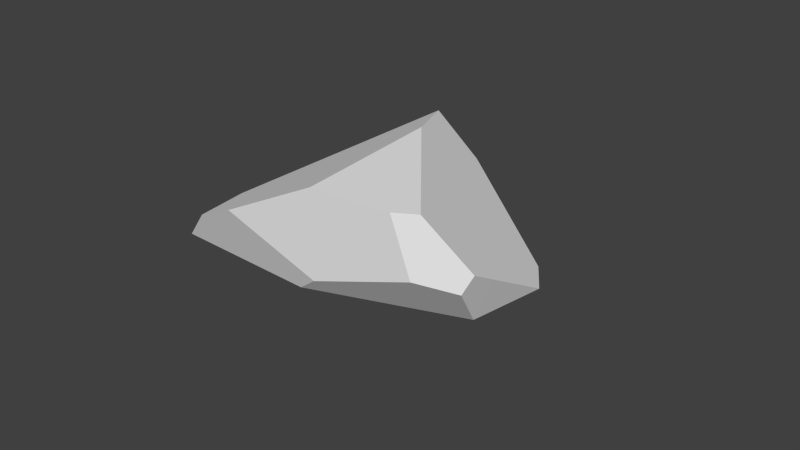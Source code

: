# Source: simple_rock_0.blend  (saved by Blender 2.75.0; exported with 4.5.12 LTS)
import bpy
from mathutils import Matrix  # noqa: F401  (used for matrix-valued properties, if any)

bpy.ops.wm.read_factory_settings(use_empty=True)
scene = bpy.context.scene
scene.name = 'Scene'

# ---- collections
col_collection_1 = bpy.data.collections.new('Collection 1'); scene.collection.children.link(col_collection_1)

# ---- materials (node trees are filled in below, after node groups)
mat_material = bpy.data.materials.new('Material')
mat_material.alpha_threshold = 0.0
mat_material.use_transparent_shadow = False
mat_material.roughness = 0.5
mat_material.line_color = (0.0, 0.0, 0.0, 1.0)

# ---- material node trees

# ---- world
world_world = bpy.data.worlds.new('World'); scene.world = world_world
world_world.color = (0.05088, 0.05088, 0.05088)
world_world.use_sun_shadow = False
world_world.sun_shadow_jitter_overblur = 0.0
world_world.cycles.sampling_method = 'MANUAL'
world_world.cycles.sample_map_resolution = 256

# ---- meshes
me_mesh_014 = bpy.data.meshes.new('Mesh.014')
me_mesh_014.from_pydata([(0.1503, -1.366, 0.09645), (0.9174, -0.9498, 1.259), (0.4043, -0.8484, 1.513), (-0.692, -1.045, 0.9331), (-1.246, -1.504, -0.3348), (0.1698, -0.8027, 1.628), (0.3687, -0.6352, 1.764), (-0.6197, 0.9319, 0.5741), (0.4076, -0.6026, 1.791), (-0.7934, 1.752, -0.08523), (-0.7915, 1.752, -0.08044), (-1.527, -1.545, -1.031), (-0.727, 1.752, -0.08087), (-0.7969, 1.752, -0.09412), (-1.527, -0.8176, -1.23), (0.4528, -0.5966, 1.786), (1.309, -0.4808, 1.684), (1.486, -0.1402, 1.41), (-1.527, -1.396, -1.646), (1.919, 0.7007, 0.7329), (1.708, 1.112, 0.4065), (0.05624, 1.752, -0.08848), (-1.527, -1.513, -1.731), (0.5191, 1.752, -0.8925), (-0.5183, 1.752, -0.3662), (0.2458, 1.722, -1.134), (0.1612, 1.752, -1.03), (0.2595, 1.747, -1.13), (0.3636, 1.752, -1.036), (1.391, -0.6517, 1.468), (1.705, -0.3959, 0.886), (0.07958, -1.381, -0.2963), (-1.527, -1.559, -1.716), (0.1503, -1.366, 0.09645), (0.9174, -0.9498, 1.259), (0.4043, -0.8484, 1.513), (0.4076, -0.6026, 1.791), (0.4528, -0.5966, 1.786), (-1.246, -1.504, -0.3348), (0.1698, -0.8027, 1.628), (0.3687, -0.6352, 1.764), (-0.7915, 1.752, -0.08044), (-0.7934, 1.752, -0.08523), (-1.527, -1.545, -1.031), (-0.727, 1.752, -0.08087), (-0.7969, 1.752, -0.09412), (-1.527, -0.8176, -1.23), (0.05624, 1.752, -0.08848), (1.309, -0.4808, 1.684), (1.486, -0.1402, 1.41), (-0.5183, 1.752, -0.3662), (-1.527, -1.396, -1.646), (1.919, 0.7007, 0.7329), (1.708, 1.112, 0.4065), (-1.527, -1.513, -1.731), (-1.527, -1.513, -1.731), (0.5191, 1.752, -0.8925), (0.2458, 1.722, -1.134), (0.2595, 1.747, -1.13), (0.1612, 1.752, -1.03), (0.3636, 1.752, -1.036)], [], [(56, 60, 26, 50, 45, 9, 10, 12, 47), (55, 25, 27, 60, 56, 53, 52, 30, 31, 32), (40, 7, 3, 5), (13, 24, 57, 54, 51), (8, 7, 40), (42, 3, 7, 41), (46, 13, 51), (41, 7, 44), (35, 37, 36, 6, 39), (3, 42, 13, 46, 43, 38), (21, 20, 23), (59, 58, 57, 24), (58, 59, 28), (48, 29, 30, 49), (37, 35, 34, 29, 48), (33, 31, 30, 29, 34), (30, 52, 49), (32, 31, 33, 4, 11), (22, 32, 11, 14, 18), (44, 7, 8, 15, 16, 17, 19, 20, 21), (0, 1, 2, 5, 3, 38)])
_k = set([(0, 1), (0, 38), (1, 2), (2, 5), (4, 11), (4, 33), (5, 40), (6, 36), (6, 39), (8, 15), (8, 40), (9, 10), (9, 45), (10, 12), (11, 14), (12, 47), (13, 24), (13, 42), (14, 18), (15, 16), (16, 17), (17, 19), (18, 22), (19, 20), (20, 23), (21, 23), (21, 44), (22, 32), (24, 59), (25, 27), (25, 55), (26, 50), (26, 60), (27, 60), (28, 58), (28, 59), (32, 55), (33, 34), (34, 35), (35, 39), (36, 37), (37, 48), (38, 43), (41, 42), (41, 44), (43, 46), (45, 50), (46, 51), (47, 56), (48, 49), (49, 52), (51, 54), (52, 53), (53, 56), (54, 57), (57, 58)])
me_mesh_014.attributes.new('sharp_edge', 'BOOLEAN', 'EDGE').data.foreach_set('value', [ (min(e.vertices), max(e.vertices)) in _k for e in me_mesh_014.edges])
me_mesh_014.materials.append(mat_material)
me_mesh_014.use_remesh_preserve_volume = False
me_mesh_014.use_remesh_preserve_attributes = False
me_mesh_014.use_mirror_vertex_groups = False
me_mesh_014.update()

# ---- objects
ob_cube_cell_003_cell_006 = bpy.data.objects.new('Cube_cell.003_cell.006', me_mesh_014)

# ---- transforms, parenting, visibility, modifiers, constraints
ob_cube_cell_003_cell_006.location = (-0.8791, 0.7341, 0.6203)
ob_cube_cell_003_cell_006.rotation_euler = (0.3094, 0.7196, 0.08366)
ob_cube_cell_003_cell_006.lineart.crease_threshold = 0.0

# ---- collection membership
col_collection_1.objects.link(ob_cube_cell_003_cell_006)

# ---- scene / render settings (as saved in the file)
scene.frame_start = 1; scene.frame_end = 250; scene.frame_set(51)
scene.render.engine = 'BLENDER_EEVEE_NEXT'
scene.render.resolution_percentage = 50
scene.render.dither_intensity = 0.0
scene.cycles.use_denoising = False
scene.cycles.samples = 10
scene.cycles.sampling_pattern = 'TABULATED_SOBOL'
scene.cycles.light_sampling_threshold = 0.0
scene.cycles.use_adaptive_sampling = False
scene.cycles.use_light_tree = False
scene.cycles.blur_glossy = 0.0
scene.cycles.pixel_filter_type = 'GAUSSIAN'
scene.cycles.sample_clamp_indirect = 0.0
scene.view_settings.view_transform = 'Standard'
bpy.context.view_layer.update()

# ---- added for rendering (the .blend has no active camera and no usable light): camera, sun
cam_auto = bpy.data.cameras.new('AutoCamera')
cam_auto.lens = 50.0
cam_auto.sensor_width = 36.0
cam_auto.clip_end = 1000.0
ob_auto_camera = bpy.data.objects.new('AutoCamera', cam_auto)
scene.collection.objects.link(ob_auto_camera)
ob_auto_camera.location = (7.42477, -8.91853, 7.03486)
ob_auto_camera.rotation_euler = (1.09748, -7.21219e-08, 0.694738)
scene.camera = ob_auto_camera
light_auto_sun = bpy.data.lights.new('AutoSun', 'SUN')
light_auto_sun.energy = 3.0
light_auto_sun.angle = 0.0523599
ob_auto_sun = bpy.data.objects.new('AutoSun', light_auto_sun)
scene.collection.objects.link(ob_auto_sun)
ob_auto_sun.rotation_euler = (0.872665, 0.174533, 0.523599)
bpy.context.view_layer.update()
